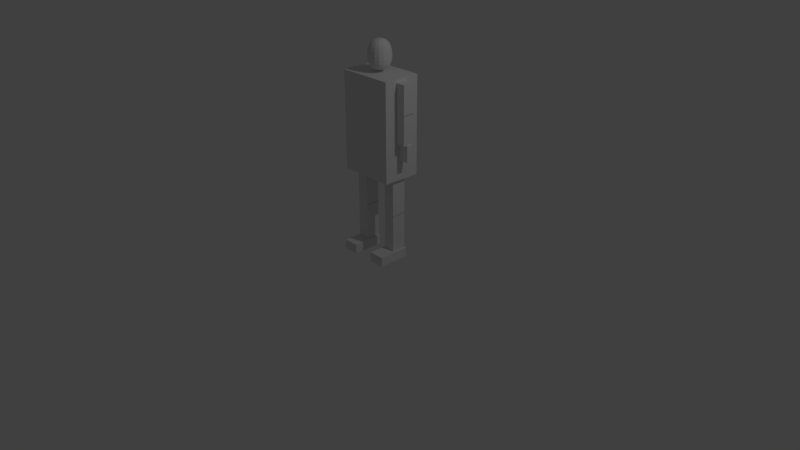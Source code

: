 # Source: Human.blend  (saved by Blender 2.78.0; exported with 4.5.12 LTS)
import bpy
from mathutils import Matrix  # noqa: F401  (used for matrix-valued properties, if any)

bpy.ops.wm.read_factory_settings(use_empty=True)
scene = bpy.context.scene
scene.name = 'Scene'

# ---- collections
col_collection_1 = bpy.data.collections.new('Collection 1'); scene.collection.children.link(col_collection_1)

# ---- world
world_world = bpy.data.worlds.new('World'); scene.world = world_world
world_world.color = (0.05088, 0.05088, 0.05088)
world_world.use_sun_shadow = False
world_world.sun_shadow_jitter_overblur = 0.0
world_world.cycles.sampling_method = 'MANUAL'

# ---- cameras
cam_camera = bpy.data.cameras.new('Camera')
cam_camera.clip_end = 100.0
cam_camera.lens = 35.0
cam_camera.sensor_width = 32.0
cam_camera.sensor_height = 18.0
cam_camera.ortho_scale = 7.314
cam_camera.dof.focus_distance = 0.0
cam_camera.dof.aperture_fstop = 128.0

# ---- lights
light_lamp = bpy.data.lights.new('Lamp', 'POINT')
light_lamp.transmission_factor = 0.0
light_lamp.cutoff_distance = 30.0
light_lamp.energy = 100.0
light_lamp.shadow_buffer_clip_start = 1.001
light_lamp.shadow_soft_size = 0.1
light_lamp.shadow_maximum_resolution = 0.006
light_lamp.use_absolute_resolution = True

# ---- meshes
me_cube_015 = bpy.data.meshes.new('Cube.015')
me_cube_015.from_pydata([(0.1028, -0.06319, -0.2099), (0.1028, 0.06319, -0.2099), (-0.1028, -0.06319, -0.2099), (-0.1028, 0.06319, -0.2099), (0.1028, -0.06319, 0.2099), (0.1028, 0.06319, 0.2099), (-0.1028, -0.06319, 0.2099), (-0.1028, 0.06319, 0.2099)], [], [(0, 2, 3, 1), (2, 6, 7, 3), (6, 4, 5, 7), (4, 0, 1, 5), (2, 0, 4, 6), (7, 5, 1, 3)])
_uv = me_cube_015.uv_layers.new(name='UVMap')
_uv.uv.foreach_set('vector', [0.5, 0.6713, 0.5, 1.0, 0.3096, 1.0, 0.3096, 0.6713, 0.6193, 0.6713, 0.6193, 0.0, 0.8096, 0.0, 0.8096, 0.6713, 6.734e-08, 1.0, 0.0, 0.6713, 0.1904, 0.6713, 0.1904, 1.0, 0.8096, 0.6713, 0.8096, 1.907e-07, 1.0, 0.0, 1.0, 0.6713, 0.3096, 0.0, 0.6193, 1.668e-07, 0.6193, 0.6713, 0.3096, 0.6713, 0.3096, 0.6713, 1.01e-07, 0.6713, 0.0, 0.0, 0.3096, 0.0])
me_cube_015.use_remesh_preserve_volume = False
me_cube_015.use_remesh_preserve_attributes = False
me_cube_015.use_mirror_vertex_groups = False
me_cube_015.update()
me_cube_014 = bpy.data.meshes.new('Cube.014')
me_cube_014.from_pydata([(0.07532, -0.2415, -0.09595), (0.07532, 0.2415, -0.09595), (-0.07532, -0.2415, -0.09595), (-0.07532, 0.2415, -0.09595), (0.07532, -0.2415, 0.09595), (0.07532, 0.2415, 0.09595), (-0.07532, -0.2415, 0.09595), (-0.07532, 0.2415, 0.09595)], [], [(0, 2, 3, 1), (2, 6, 7, 3), (6, 4, 5, 7), (4, 0, 1, 5), (2, 0, 4, 6), (7, 5, 1, 3)])
_uv = me_cube_014.uv_layers.new(name='UVMap')
_uv.uv.foreach_set('vector', [0.7801, 0.7157, 0.5602, 0.7157, 0.5602, 0.0, 0.7801, 4.416e-08, 0.0, 8.832e-08, 0.2801, 0.0, 0.2801, 0.7157, 0.0, 0.7157, 1.0, 0.7157, 0.7801, 0.7157, 0.7801, 4.416e-08, 1.0, 0.0, 0.2801, 0.0, 0.5602, 8.832e-08, 0.5602, 0.7157, 0.2801, 0.7157, 0.4398, 1.0, 0.2199, 1.0, 0.2199, 0.7157, 0.4398, 0.7157, 0.2199, 1.0, 7.613e-08, 1.0, 0.0, 0.7157, 0.2199, 0.7157])
me_cube_014.use_remesh_preserve_volume = False
me_cube_014.use_remesh_preserve_attributes = False
me_cube_014.use_mirror_vertex_groups = False
me_cube_014.update()
me_cube_013 = bpy.data.meshes.new('Cube.013')
me_cube_013.from_pydata([(0.07532, -0.2415, -0.09595), (0.07532, 0.2415, -0.09595), (-0.07532, -0.2415, -0.09595), (-0.07532, 0.2415, -0.09595), (0.07532, -0.2415, 0.09595), (0.07532, 0.2415, 0.09595), (-0.07532, -0.2415, 0.09595), (-0.07532, 0.2415, 0.09595)], [], [(0, 2, 3, 1), (2, 6, 7, 3), (6, 4, 5, 7), (4, 0, 1, 5), (2, 0, 4, 6), (7, 5, 1, 3)])
_uv = me_cube_013.uv_layers.new(name='UVMap')
_uv.uv.foreach_set('vector', [0.7801, 0.7157, 0.5602, 0.7157, 0.5602, 0.0, 0.7801, 4.416e-08, 0.5602, 0.7157, 0.2801, 0.7157, 0.2801, 4.416e-08, 0.5602, 0.0, 1.0, 0.7157, 0.7801, 0.7157, 0.7801, 0.0, 1.0, 0.0, 0.0, 1.104e-07, 0.2801, 0.0, 0.2801, 0.7157, 2.066e-07, 0.7157, 0.2199, 1.0, 0.0, 1.0, 1.088e-08, 0.7157, 0.2199, 0.7157, 0.2199, 0.7157, 0.4398, 0.7157, 0.4398, 1.0, 0.2199, 1.0])
me_cube_013.use_remesh_preserve_volume = False
me_cube_013.use_remesh_preserve_attributes = False
me_cube_013.use_mirror_vertex_groups = False
me_cube_013.update()
me_cube_012 = bpy.data.meshes.new('Cube.012')
me_cube_012.from_pydata([(0.07754, -0.1067, -0.03949), (0.07754, 0.1067, -0.03949), (-0.07754, -0.1067, -0.03949), (-0.07754, 0.1067, -0.03949), (0.07754, -0.1067, 0.03949), (0.07754, 0.1067, 0.03949), (-0.07754, -0.1067, 0.03949), (-0.07754, 0.1067, 0.03949)], [], [(0, 2, 3, 1), (2, 6, 7, 3), (6, 4, 5, 7), (4, 0, 1, 5), (2, 0, 4, 6), (7, 5, 1, 3)])
_uv = me_cube_012.uv_layers.new(name='UVMap')
_uv.uv.foreach_set('vector', [0.3985, 0.0, 0.797, 6.979e-08, 0.797, 0.5, 0.3985, 0.5, 1.0, 0.5, 0.797, 0.5, 0.797, 0.0, 1.0, 0.0, 0.3985, 0.5, 1.915e-07, 0.5, 0.0, 3.49e-08, 0.3985, 0.0, 0.203, 1.0, 8.615e-08, 1.0, 0.0, 0.5, 0.203, 0.5, 0.6015, 0.5, 0.6015, 0.8632, 0.3985, 0.8632, 0.3985, 0.5, 0.6015, 0.8632, 0.6015, 0.5, 0.8045, 0.5, 0.8045, 0.8632])
me_cube_012.use_remesh_preserve_volume = False
me_cube_012.use_remesh_preserve_attributes = False
me_cube_012.use_mirror_vertex_groups = False
me_cube_012.update()
me_cube_011 = bpy.data.meshes.new('Cube.011')
me_cube_011.from_pydata([(0.06235, -0.1891, -0.07941), (0.06235, 0.1891, -0.07941), (-0.06235, -0.1891, -0.07941), (-0.06235, 0.1891, -0.07941), (0.06235, -0.1891, 0.07941), (0.06235, 0.1891, 0.07941), (-0.06235, -0.1891, 0.07941), (-0.06235, 0.1891, 0.07941)], [], [(0, 2, 3, 1), (2, 6, 7, 3), (6, 4, 5, 7), (4, 0, 1, 5), (2, 0, 4, 6), (7, 5, 1, 3)])
_uv = me_cube_011.uv_layers.new(name='UVMap')
_uv.uv.foreach_set('vector', [0.5602, 5.549e-08, 0.7801, 0.0, 0.7801, 0.7043, 0.5602, 0.7043, 0.2801, 0.7043, 0.0, 0.7043, 1.84e-07, 2.774e-08, 0.2801, 0.0, 1.0, 0.7043, 0.7801, 0.7043, 0.7801, 0.0, 1.0, 1.11e-07, 0.5602, 0.7043, 0.2801, 0.7043, 0.2801, 0.0, 0.5602, 0.0, 0.2199, 1.0, 5.256e-08, 1.0, 0.0, 0.7043, 0.2199, 0.7043, 0.2801, 0.7043, 0.5, 0.7043, 0.5, 1.0, 0.2801, 1.0])
me_cube_011.use_remesh_preserve_volume = False
me_cube_011.use_remesh_preserve_attributes = False
me_cube_011.use_mirror_vertex_groups = False
me_cube_011.update()
me_cube_010 = bpy.data.meshes.new('Cube.010')
me_cube_010.from_pydata([(0.06235, -0.1891, -0.07941), (0.06235, 0.1891, -0.07941), (-0.06235, -0.1891, -0.07941), (-0.06235, 0.1891, -0.07941), (0.06235, -0.1891, 0.07941), (0.06235, 0.1891, 0.07941), (-0.06235, -0.1891, 0.07941), (-0.06235, 0.1891, 0.07941)], [], [(0, 2, 3, 1), (2, 6, 7, 3), (6, 4, 5, 7), (4, 0, 1, 5), (2, 0, 4, 6), (7, 5, 1, 3)])
_uv = me_cube_010.uv_layers.new(name='UVMap')
_uv.uv.foreach_set('vector', [1.0, 0.7043, 0.7801, 0.7043, 0.7801, 0.0, 1.0, 0.0, 0.2801, 0.7043, 1.445e-07, 0.7043, 0.0, 0.0, 0.2801, 0.0, 0.7801, 0.7043, 0.5602, 0.7043, 0.5602, 0.0, 0.7801, 0.0, 0.2801, 0.0, 0.5602, 0.0, 0.5602, 0.7043, 0.2801, 0.7043, 0.2199, 1.0, 1.314e-07, 1.0, 0.0, 0.7043, 0.2199, 0.7043, 0.5602, 0.7043, 0.7801, 0.7043, 0.7801, 1.0, 0.5602, 1.0])
me_cube_010.use_remesh_preserve_volume = False
me_cube_010.use_remesh_preserve_attributes = False
me_cube_010.use_mirror_vertex_groups = False
me_cube_010.update()
me_cube_009 = bpy.data.meshes.new('Cube.009')
me_cube_009.from_pydata([(-0.07754, -0.1067, -0.03949), (-0.07754, 0.1067, -0.03949), (0.07754, -0.1067, -0.03949), (0.07754, 0.1067, -0.03949), (-0.07754, -0.1067, 0.03949), (-0.07754, 0.1067, 0.03949), (0.07754, -0.1067, 0.03949), (0.07754, 0.1067, 0.03949)], [], [(0, 1, 3, 2), (2, 3, 7, 6), (6, 7, 5, 4), (4, 5, 1, 0), (2, 6, 4, 0), (7, 3, 1, 5)])
_uv = me_cube_009.uv_layers.new(name='UVMap')
_uv.uv.foreach_set('vector', [3.829e-08, 0.5, 0.0, 0.0, 0.3985, 6.979e-08, 0.3985, 0.5, 1.0, 0.0, 1.0, 0.5, 0.797, 0.5, 0.797, 0.0, 0.3985, 0.5, 0.3985, 0.0, 0.797, 0.0, 0.797, 0.5, 0.203, 0.5, 0.203, 1.0, 9.573e-08, 1.0, 0.0, 0.5, 0.8045, 0.8632, 0.6015, 0.8632, 0.6015, 0.5, 0.8045, 0.5, 0.3985, 0.5, 0.6015, 0.5, 0.6015, 0.8632, 0.3985, 0.8632])
me_cube_009.use_remesh_preserve_volume = False
me_cube_009.use_remesh_preserve_attributes = False
me_cube_009.use_mirror_vertex_groups = False
me_cube_009.update()
me_cube_008 = bpy.data.meshes.new('Cube.008')
me_cube_008.from_pydata([(-0.06235, -0.1891, -0.07941), (-0.06235, 0.1891, -0.07941), (0.06235, -0.1891, -0.07941), (0.06235, 0.1891, -0.07941), (-0.06235, -0.1891, 0.07941), (-0.06235, 0.1891, 0.07941), (0.06235, -0.1891, 0.07941), (0.06235, 0.1891, 0.07941)], [], [(0, 1, 3, 2), (2, 3, 7, 6), (6, 7, 5, 4), (4, 5, 1, 0), (2, 6, 4, 0), (7, 3, 1, 5)])
_uv = me_cube_008.uv_layers.new(name='UVMap')
_uv.uv.foreach_set('vector', [0.7801, 0.0, 0.7801, 0.7043, 0.5602, 0.7043, 0.5602, 0.0, 0.5602, 0.0, 0.5602, 0.7043, 0.2801, 0.7043, 0.2801, 0.0, 0.7801, 0.7043, 0.7801, 0.0, 1.0, 1.11e-07, 1.0, 0.7043, 0.2801, 0.0, 0.2801, 0.7043, 1.051e-07, 0.7043, 0.0, 0.0, 2.628e-08, 1.0, 0.0, 0.7043, 0.2199, 0.7043, 0.2199, 1.0, 0.2801, 1.0, 0.2801, 0.7043, 0.5, 0.7043, 0.5, 1.0])
me_cube_008.use_remesh_preserve_volume = False
me_cube_008.use_remesh_preserve_attributes = False
me_cube_008.use_mirror_vertex_groups = False
me_cube_008.update()
me_cube_007 = bpy.data.meshes.new('Cube.007')
me_cube_007.from_pydata([(-0.06235, -0.1891, -0.07941), (-0.06235, 0.1891, -0.07941), (0.06235, -0.1891, -0.07941), (0.06235, 0.1891, -0.07941), (-0.06235, -0.1891, 0.07941), (-0.06235, 0.1891, 0.07941), (0.06235, -0.1891, 0.07941), (0.06235, 0.1891, 0.07941)], [], [(0, 1, 3, 2), (2, 3, 7, 6), (6, 7, 5, 4), (4, 5, 1, 0), (2, 6, 4, 0), (7, 3, 1, 5)])
_uv = me_cube_007.uv_layers.new(name='UVMap')
_uv.uv.foreach_set('vector', [0.7801, 0.0, 0.7801, 0.7043, 0.5602, 0.7043, 0.5602, 0.0, 0.2801, 0.7043, 0.2801, 0.0, 0.5602, 5.549e-08, 0.5602, 0.7043, 1.0, 1.11e-07, 1.0, 0.7043, 0.7801, 0.7043, 0.7801, 0.0, 0.2801, 0.0, 0.2801, 0.7043, 1.051e-07, 0.7043, 0.0, 0.0, 0.2801, 1.0, 0.2801, 0.7043, 0.5, 0.7043, 0.5, 1.0, 0.2199, 0.7043, 0.2199, 1.0, 5.256e-08, 1.0, 0.0, 0.7043])
me_cube_007.use_remesh_preserve_volume = False
me_cube_007.use_remesh_preserve_attributes = False
me_cube_007.use_mirror_vertex_groups = False
me_cube_007.update()
me_cube_005 = bpy.data.meshes.new('Cube.005')
me_cube_005.from_pydata([(-0.1376, -0.1928, -0.1376), (-0.1176, 0.2118, -0.1176), (0.1376, -0.1928, -0.1376), (0.1176, 0.2118, -0.1176), (-0.1376, -0.1928, 0.1376), (-0.1176, 0.2118, 0.1176), (0.1376, -0.1928, 0.1376), (0.1176, 0.2118, 0.1176), (-0.17, 0.009464, -0.17), (0.17, 0.009464, -0.17), (0.17, 0.009464, 0.17), (-0.17, 0.009464, 0.17)], [], [(8, 1, 3, 9), (9, 3, 7, 10), (10, 7, 5, 11), (11, 5, 1, 8), (2, 6, 4, 0), (7, 3, 1, 5), (4, 11, 8, 0), (6, 10, 11, 4), (2, 9, 10, 6), (0, 8, 9, 2)])
_uv = me_cube_005.uv_layers.new(name='UVMap')
_uv.uv.foreach_set('vector', [0.3559, 0.7525, 0.4107, 0.5, 0.657, 0.5, 0.7118, 0.7525, 0.7118, 0.2475, 0.657, 0.5, 0.4107, 0.5, 0.3559, 0.2475, 0.3559, 0.7475, 0.3011, 1.0, 0.05481, 1.0, 0.0, 0.7475, 0.3559, 0.2475, 0.3011, 0.5, 0.05481, 0.5, 0.0, 0.2475, 0.7118, 0.3398, 0.7118, 3.678e-08, 1.0, 0.0, 1.0, 0.3398, 0.9581, 0.7904, 0.7118, 0.7904, 0.7118, 0.5, 0.9581, 0.5, 0.3221, 0.0, 0.3559, 0.2475, 0.0, 0.2475, 0.03384, 4.046e-07, 0.3221, 0.5, 0.3559, 0.7475, 0.0, 0.7475, 0.03384, 0.5, 0.6779, 0.0, 0.7118, 0.2475, 0.3559, 0.2475, 0.3897, 5.518e-08, 0.3897, 1.0, 0.3559, 0.7525, 0.7118, 0.7525, 0.6779, 1.0])
me_cube_005.use_remesh_preserve_volume = False
me_cube_005.use_remesh_preserve_attributes = False
me_cube_005.use_mirror_vertex_groups = False
me_cube_005.update()
me_cube_004 = bpy.data.meshes.new('Cube.004')
me_cube_004.from_pydata([(-0.3656, -0.6364, -0.2516), (-0.3656, 0.6364, -0.2516), (0.3656, -0.6364, -0.2516), (0.3656, 0.6364, -0.2516), (-0.3656, -0.6364, 0.2516), (-0.3656, 0.6364, 0.2516), (0.3656, -0.6364, 0.2516), (0.3656, 0.6364, 0.2516)], [], [(0, 1, 3, 2), (2, 3, 7, 6), (6, 7, 5, 4), (4, 5, 1, 0), (2, 6, 4, 0), (7, 3, 1, 5)])
_uv = me_cube_004.uv_layers.new(name='UVMap')
_uv.uv.foreach_set('vector', [0.5923, 0.0, 0.5923, 0.6351, 0.2962, 0.6351, 0.2962, 5.948e-08, 0.7962, 0.0, 0.7962, 0.6351, 0.5923, 0.6351, 0.5923, 1.19e-07, 0.2962, 5.948e-08, 0.2962, 0.6351, 1.448e-07, 0.6351, 0.0, 0.0, 0.7962, 0.6351, 0.7962, 0.0, 1.0, 0.0, 1.0, 0.6351, 0.2038, 0.6351, 0.4077, 0.6351, 0.4077, 1.0, 0.2038, 1.0, 0.0, 0.6351, 0.2038, 0.6351, 0.2038, 1.0, 3.621e-08, 1.0])
me_cube_004.use_remesh_preserve_volume = False
me_cube_004.use_remesh_preserve_attributes = False
me_cube_004.use_mirror_vertex_groups = False
me_cube_004.update()
me_cube_003 = bpy.data.meshes.new('Cube.003')
me_cube_003.from_pydata([(-0.07532, -0.2415, -0.09595), (-0.07532, 0.2415, -0.09595), (0.07532, -0.2415, -0.09595), (0.07532, 0.2415, -0.09595), (-0.07532, -0.2415, 0.09595), (-0.07532, 0.2415, 0.09595), (0.07532, -0.2415, 0.09595), (0.07532, 0.2415, 0.09595)], [], [(0, 1, 3, 2), (2, 3, 7, 6), (6, 7, 5, 4), (4, 5, 1, 0), (2, 6, 4, 0), (7, 3, 1, 5)])
_uv = me_cube_003.uv_layers.new(name='UVMap')
_uv.uv.foreach_set('vector', [0.7801, 0.7157, 0.7801, 0.0, 1.0, 4.416e-08, 1.0, 0.7157, 0.2801, 0.0, 0.2801, 0.7157, 1.958e-07, 0.7157, 0.0, 1.325e-07, 0.7801, 4.416e-08, 0.7801, 0.7157, 0.5602, 0.7157, 0.5602, 0.0, 0.2801, 0.7157, 0.2801, 4.416e-08, 0.5602, 0.0, 0.5602, 0.7157, 4.35e-08, 1.0, 0.0, 0.7157, 0.2199, 0.7157, 0.2199, 1.0, 0.7801, 0.7157, 0.7801, 1.0, 0.5602, 1.0, 0.5602, 0.7157])
me_cube_003.use_remesh_preserve_volume = False
me_cube_003.use_remesh_preserve_attributes = False
me_cube_003.use_mirror_vertex_groups = False
me_cube_003.update()
me_cube_002 = bpy.data.meshes.new('Cube.002')
me_cube_002.from_pydata([(-0.07532, -0.2415, -0.09595), (-0.07532, 0.2415, -0.09595), (0.07532, -0.2415, -0.09595), (0.07532, 0.2415, -0.09595), (-0.07532, -0.2415, 0.09595), (-0.07532, 0.2415, 0.09595), (0.07532, -0.2415, 0.09595), (0.07532, 0.2415, 0.09595)], [], [(0, 1, 3, 2), (2, 3, 7, 6), (6, 7, 5, 4), (4, 5, 1, 0), (2, 6, 4, 0), (7, 3, 1, 5)])
_uv = me_cube_002.uv_layers.new(name='UVMap')
_uv.uv.foreach_set('vector', [0.7801, 0.7157, 0.7801, 0.0, 1.0, 0.0, 1.0, 0.7157, 1.088e-07, 0.7157, 0.0, 0.0, 0.2801, 1.325e-07, 0.2801, 0.7157, 0.5602, 0.7157, 0.5602, 4.416e-08, 0.7801, 0.0, 0.7801, 0.7157, 0.2801, 0.7157, 0.2801, 1.325e-07, 0.5602, 0.0, 0.5602, 0.7157, 1.088e-07, 1.0, 0.0, 0.7157, 0.2199, 0.7157, 0.2199, 1.0, 0.7801, 0.7157, 0.7801, 1.0, 0.5602, 1.0, 0.5602, 0.7157])
me_cube_002.use_remesh_preserve_volume = False
me_cube_002.use_remesh_preserve_attributes = False
me_cube_002.use_mirror_vertex_groups = False
me_cube_002.update()
me_cube_001 = bpy.data.meshes.new('Cube.001')
me_cube_001.from_pydata([(-0.1028, -0.06319, -0.2099), (-0.1028, 0.06319, -0.2099), (0.1028, -0.06319, -0.2099), (0.1028, 0.06319, -0.2099), (-0.1028, -0.06319, 0.2099), (-0.1028, 0.06319, 0.2099), (0.1028, -0.06319, 0.2099), (0.1028, 0.06319, 0.2099)], [], [(0, 1, 3, 2), (2, 3, 7, 6), (6, 7, 5, 4), (4, 5, 1, 0), (2, 6, 4, 0), (7, 3, 1, 5)])
_uv = me_cube_001.uv_layers.new(name='UVMap')
_uv.uv.foreach_set('vector', [0.5, 1.0, 0.3096, 1.0, 0.3096, 0.6713, 0.5, 0.6713, 0.8096, 0.0, 1.0, 0.0, 1.0, 0.6713, 0.8096, 0.6713, 0.0, 0.6713, 0.1904, 0.6713, 0.1904, 1.0, 6.734e-08, 1.0, 0.8096, 0.6713, 0.6193, 0.6713, 0.6193, 0.0, 0.8096, 1.668e-07, 2.469e-07, 0.6713, 0.0, 1.43e-07, 0.3096, 0.0, 0.3096, 0.6713, 0.3096, 0.6713, 0.3096, 7.15e-08, 0.6193, 0.0, 0.6193, 0.6713])
me_cube_001.use_remesh_preserve_volume = False
me_cube_001.use_remesh_preserve_attributes = False
me_cube_001.use_mirror_vertex_groups = False
me_cube_001.update()

# ---- objects
ob_rightfoot = bpy.data.objects.new('RightFoot', me_cube_015)
ob_rightlowerleg = bpy.data.objects.new('RightLowerLeg', me_cube_014)
ob_rightupperleg = bpy.data.objects.new('RightUpperLeg', me_cube_013)
ob_righthand = bpy.data.objects.new('RightHand', me_cube_012)
ob_rightlowerarm = bpy.data.objects.new('RightLowerArm', me_cube_011)
ob_rightupperarm = bpy.data.objects.new('RightUpperArm', me_cube_010)
ob_lefthand = bpy.data.objects.new('LeftHand', me_cube_009)
ob_leftlowerarm = bpy.data.objects.new('LeftLowerArm', me_cube_008)
ob_leftupperarm = bpy.data.objects.new('LeftUpperArm', me_cube_007)
ob_head = bpy.data.objects.new('Head', me_cube_005)
ob_chest = bpy.data.objects.new('Chest', me_cube_004)
ob_leftupperleg = bpy.data.objects.new('LeftUpperLeg', me_cube_003)
ob_leftlowerleg = bpy.data.objects.new('LeftLowerLeg', me_cube_002)
ob_leftfoot = bpy.data.objects.new('LeftFoot', me_cube_001)
ob_lamp = bpy.data.objects.new('Lamp', light_lamp)
ob_camera = bpy.data.objects.new('Camera', cam_camera)

# ---- transforms, parenting, visibility, modifiers, constraints
ob_rightfoot.location = (-0.2445, 0.1132, 0.04865)
ob_rightfoot.rotation_euler = (1.571, -0.0, 0.0)
ob_rightfoot.lineart.crease_threshold = 0.0
ob_rightlowerleg.location = (-0.2428, 0.2223, 0.3554)
ob_rightlowerleg.rotation_euler = (1.571, -0.0, 0.0)
ob_rightlowerleg.lineart.crease_threshold = 0.0
ob_rightupperleg.location = (-0.2428, 0.2223, 0.8344)
ob_rightupperleg.rotation_euler = (1.571, -0.0, 0.0)
ob_rightupperleg.lineart.crease_threshold = 0.0
ob_righthand.location = (-0.43, 0.2223, 1.465)
ob_righthand.rotation_euler = (1.571, 0.0, 0.0)
ob_righthand.lineart.crease_threshold = 0.0
ob_rightlowerarm.location = (-0.43, 0.2223, 1.759)
ob_rightlowerarm.rotation_euler = (1.571, -0.0, 0.0)
ob_rightlowerarm.lineart.crease_threshold = 0.0
ob_rightupperarm.location = (-0.43, 0.2223, 2.133)
ob_rightupperarm.rotation_euler = (1.571, 0.0, 0.0)
ob_rightupperarm.lineart.crease_threshold = 0.0
ob_lefthand.location = (0.43, 0.2223, 1.465)
ob_lefthand.rotation_euler = (1.571, -0.0, 0.0)
ob_lefthand.lineart.crease_threshold = 0.0
ob_leftlowerarm.location = (0.43, 0.2223, 1.759)
ob_leftlowerarm.rotation_euler = (1.571, -0.0, 0.0)
ob_leftlowerarm.lineart.crease_threshold = 0.0
ob_leftupperarm.location = (0.43, 0.2223, 2.133)
ob_leftupperarm.rotation_euler = (1.571, -0.0, 0.0)
ob_leftupperarm.lineart.crease_threshold = 0.0
ob_head.location = (2.517e-08, 0.2179, 2.569)
ob_head.rotation_euler = (1.571, -0.0, 0.0)
ob_head.lineart.crease_threshold = 0.0
_m = ob_head.modifiers.new('Subsurf', 'SUBSURF')
_m.uv_smooth = 'PRESERVE_CORNERS'
_m.quality = 2
_m.show_only_control_edges = False
ob_chest.location = (-4.421e-08, 0.2272, 1.726)
ob_chest.rotation_euler = (1.571, -0.0, 0.0)
ob_chest.lineart.crease_threshold = 0.0
ob_leftupperleg.location = (0.2428, 0.2223, 0.8344)
ob_leftupperleg.rotation_euler = (1.571, -0.0, 0.0)
ob_leftupperleg.lineart.crease_threshold = 0.0
ob_leftlowerleg.location = (0.2428, 0.2223, 0.3554)
ob_leftlowerleg.rotation_euler = (1.571, -0.0, 0.0)
ob_leftlowerleg.lineart.crease_threshold = 0.0
ob_leftfoot.location = (0.2445, 0.1132, 0.04865)
ob_leftfoot.rotation_euler = (1.571, -0.0, 0.0)
ob_leftfoot.lineart.crease_threshold = 0.0
ob_lamp.location = (4.076, 1.005, 5.904)
ob_lamp.rotation_euler = (0.6503, 0.05522, 1.866)
ob_lamp.lock_rotations_4d = False
ob_lamp.empty_display_type = 'ARROWS'
ob_lamp.color = (0.0, 0.0, 0.0, 0.0)
ob_lamp.lineart.crease_threshold = 0.0
ob_camera.location = (7.481, -6.508, 5.344)
ob_camera.rotation_euler = (1.109, 0.0, 0.8149)
ob_camera.lock_rotations_4d = False
ob_camera.empty_display_type = 'ARROWS'
ob_camera.color = (0.0, 0.0, 0.0, 0.0)
ob_camera.display_type = 'WIRE'
ob_camera.lineart.crease_threshold = 0.0

# ---- collection membership
col_collection_1.objects.link(ob_rightfoot)
col_collection_1.objects.link(ob_rightlowerleg)
col_collection_1.objects.link(ob_rightupperleg)
col_collection_1.objects.link(ob_righthand)
col_collection_1.objects.link(ob_rightlowerarm)
col_collection_1.objects.link(ob_rightupperarm)
col_collection_1.objects.link(ob_lefthand)
col_collection_1.objects.link(ob_leftlowerarm)
col_collection_1.objects.link(ob_leftupperarm)
col_collection_1.objects.link(ob_head)
col_collection_1.objects.link(ob_chest)
col_collection_1.objects.link(ob_leftupperleg)
col_collection_1.objects.link(ob_leftlowerleg)
col_collection_1.objects.link(ob_leftfoot)
col_collection_1.objects.link(ob_lamp)
col_collection_1.objects.link(ob_camera)

# ---- scene / render settings (as saved in the file)
scene.camera = ob_camera
scene.frame_start = 1; scene.frame_end = 250; scene.frame_set(1)
scene.render.engine = 'BLENDER_EEVEE_NEXT'
scene.render.resolution_percentage = 50
scene.render.dither_intensity = 0.0
scene.cycles.use_denoising = False
scene.cycles.samples = 128
scene.cycles.sampling_pattern = 'TABULATED_SOBOL'
scene.cycles.light_sampling_threshold = 0.0
scene.cycles.use_adaptive_sampling = False
scene.cycles.use_light_tree = False
scene.cycles.blur_glossy = 0.0
scene.cycles.sample_clamp_indirect = 0.0
scene.view_settings.view_transform = 'Standard'
bpy.context.view_layer.update()
